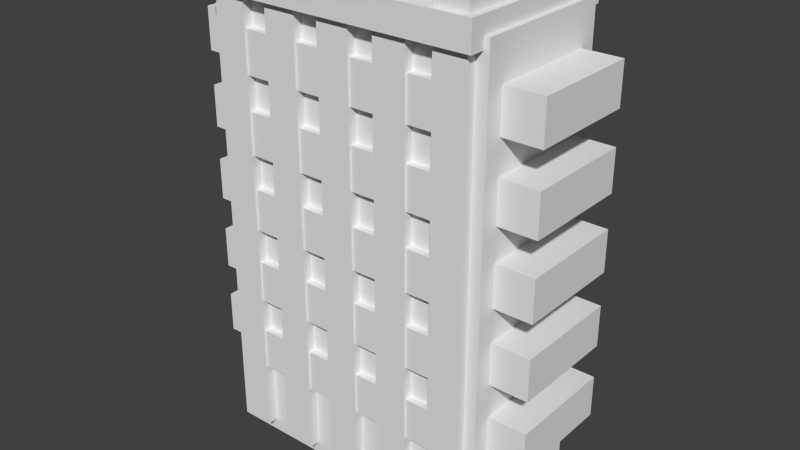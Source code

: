 # Source: case.blend  (saved by Blender 2.70.0; exported with 4.5.12 LTS)
import bpy
from mathutils import Matrix  # noqa: F401  (used for matrix-valued properties, if any)

bpy.ops.wm.read_factory_settings(use_empty=True)
scene = bpy.context.scene
scene.name = 'Scene'

# ---- collections
col_collection_1 = bpy.data.collections.new('Collection 1'); scene.collection.children.link(col_collection_1)

# ---- materials (node trees are filled in below, after node groups)
mat_material_001 = bpy.data.materials.new('Material.001')
mat_material_001.alpha_threshold = 0.0
mat_material_001.use_transparent_shadow = False
mat_material_001.diffuse_color = (0.5022, 0.3064, 0.8, 1.0)
mat_material_001.roughness = 0.5
mat_material_001.line_color = (0.0, 0.0, 0.0, 1.0)

# ---- material node trees

# ---- world
world_world = bpy.data.worlds.new('World'); scene.world = world_world
world_world.color = (0.05088, 0.05088, 0.05088)
world_world.use_sun_shadow = False
world_world.sun_shadow_jitter_overblur = 0.0
world_world.cycles.sampling_method = 'MANUAL'
world_world.cycles.sample_map_resolution = 256

# ---- meshes
me_cube_007 = bpy.data.meshes.new('Cube.007')
me_cube_007.from_pydata([(-1.0, -1.0, -1.0), (-1.0, 1.0, -1.0), (1.0, 1.0, -1.0), (1.0, -1.0, -1.0), (-1.0, -1.0, 1.0), (-1.0, 1.0, 1.0), (1.0, 1.0, 1.0), (1.0, -1.0, 1.0)], [], [(4, 5, 1, 0), (5, 6, 2, 1), (6, 7, 3, 2), (7, 4, 0, 3), (0, 1, 2, 3), (7, 6, 5, 4)])
me_cube_007.use_remesh_preserve_volume = False
me_cube_007.use_remesh_preserve_attributes = False
me_cube_007.use_mirror_vertex_groups = False
me_cube_007.update()
me_cube_005 = bpy.data.meshes.new('Cube.005')
me_cube_005.from_pydata([(-1.0, -1.0, -1.0), (-1.0, 1.0, -1.0), (1.0, 1.0, -1.0), (1.0, -1.0, -1.0), (-1.0, -1.0, 1.0), (-1.0, 1.0, 1.0), (1.0, 1.0, 1.0), (1.0, -1.0, 1.0)], [], [(4, 5, 1, 0), (5, 6, 2, 1), (6, 7, 3, 2), (7, 4, 0, 3), (0, 1, 2, 3), (7, 6, 5, 4)])
me_cube_005.materials.append(mat_material_001)
me_cube_005.use_remesh_preserve_volume = False
me_cube_005.use_remesh_preserve_attributes = False
me_cube_005.use_mirror_vertex_groups = False
me_cube_005.update()
me_cube_004 = bpy.data.meshes.new('Cube.004')
me_cube_004.from_pydata([(-1.0, -1.0, -1.0), (-1.0, 1.0, -1.0), (1.0, 1.0, -1.0), (1.0, -1.0, -1.0), (-1.0, -1.0, 1.0), (-1.0, 1.0, 1.0), (1.0, 1.0, 1.0), (1.0, -1.0, 1.0)], [], [(4, 5, 1, 0), (5, 6, 2, 1), (6, 7, 3, 2), (7, 4, 0, 3), (0, 1, 2, 3), (7, 6, 5, 4)])
me_cube_004.use_remesh_preserve_volume = False
me_cube_004.use_remesh_preserve_attributes = False
me_cube_004.use_mirror_vertex_groups = False
me_cube_004.update()
me_cube_002 = bpy.data.meshes.new('Cube.002')
me_cube_002.from_pydata([(-1.0, -1.0, -1.0), (-1.0, 1.0, -1.0), (1.0, 1.0, -1.0), (1.0, -1.0, -1.0), (-1.0, -1.0, 1.0), (-1.0, 1.0, 1.0), (1.0, 1.0, 1.0), (1.0, -1.0, 1.0)], [], [(4, 5, 1, 0), (5, 6, 2, 1), (6, 7, 3, 2), (7, 4, 0, 3), (0, 1, 2, 3), (7, 6, 5, 4)])
me_cube_002.materials.append(mat_material_001)
me_cube_002.use_remesh_preserve_volume = False
me_cube_002.use_remesh_preserve_attributes = False
me_cube_002.use_mirror_vertex_groups = False
me_cube_002.update()
me_cube_001 = bpy.data.meshes.new('Cube.001')
me_cube_001.from_pydata([(-1.0, -1.0, -1.0), (-1.0, 1.0, -1.0), (1.0, 1.0, -1.0), (1.0, -1.0, -1.0), (-1.0, -1.0, 1.0), (-1.0, 1.0, 1.0), (1.0, 1.0, 1.0), (1.0, -1.0, 1.0)], [], [(4, 5, 1, 0), (5, 6, 2, 1), (6, 7, 3, 2), (7, 4, 0, 3), (0, 1, 2, 3), (7, 6, 5, 4)])
me_cube_001.use_remesh_preserve_volume = False
me_cube_001.use_remesh_preserve_attributes = False
me_cube_001.use_mirror_vertex_groups = False
me_cube_001.update()
me_cube = bpy.data.meshes.new('Cube')
me_cube.from_pydata([(0.9292, 1.0, -1.0), (0.9292, -1.0, -1.0), (-0.9292, -1.0, -1.0), (-0.9292, 1.0, -1.0), (1.0, 1.0, 1.0), (1.0, -1.0, 1.0), (-1.0, -1.0, 1.0), (-1.0, 1.0, 1.0)], [], [(0, 1, 2, 3), (4, 7, 6, 5), (0, 4, 5, 1), (1, 5, 6, 2), (2, 6, 7, 3), (4, 0, 3, 7)])
me_cube.materials.append(mat_material_001)
me_cube.use_remesh_preserve_volume = False
me_cube.use_remesh_preserve_attributes = False
me_cube.use_mirror_vertex_groups = False
me_cube.update()
me_cube_008 = bpy.data.meshes.new('Cube.008')
me_cube_008.from_pydata([(-1.0, -1.0, -1.0), (-1.0, 1.0, -1.0), (1.0, 1.0, -1.0), (1.0, -1.0, -1.0), (-1.0, -1.0, 1.0), (-1.0, 1.0, 1.0), (1.0, 1.0, 1.0), (1.0, -1.0, 1.0), (2.6, -1.0, -1.0), (2.6, 1.0, -1.0), (4.6, 1.0, -1.0), (4.6, -1.0, -1.0), (2.6, -1.0, 1.0), (2.6, 1.0, 1.0), (4.6, 1.0, 1.0), (4.6, -1.0, 1.0), (6.2, -1.0, -1.0), (6.2, 1.0, -1.0), (8.2, 1.0, -1.0), (8.2, -1.0, -1.0), (6.2, -1.0, 1.0), (6.2, 1.0, 1.0), (8.2, 1.0, 1.0), (8.2, -1.0, 1.0), (9.8, -1.0, -1.0), (9.8, 1.0, -1.0), (11.8, 1.0, -1.0), (11.8, -1.0, -1.0), (9.8, -1.0, 1.0), (9.8, 1.0, 1.0), (11.8, 1.0, 1.0), (11.8, -1.0, 1.0), (13.4, -1.0, -1.0), (13.4, 1.0, -1.0), (15.4, 1.0, -1.0), (15.4, -1.0, -1.0), (13.4, -1.0, 1.0), (13.4, 1.0, 1.0), (15.4, 1.0, 1.0), (15.4, -1.0, 1.0), (2.6, 0.7565, 1.0), (1.0, 0.7565, 1.0), (-1.0, 0.7565, 1.0), (15.4, 0.7694, -1.0), (13.4, 0.7694, -1.0), (11.8, 0.7694, -1.0), (9.8, 0.7694, -1.0), (8.2, 0.7694, -1.0), (6.2, 0.7694, -1.0), (4.6, 0.7694, -1.0), (2.6, 0.7694, -1.0), (1.0, 0.7694, -1.0), (-1.0, 0.7694, -1.0), (15.4, 0.7565, 1.0), (13.4, 0.7565, 1.0), (11.8, 0.7565, 1.0), (9.8, 0.7565, 1.0), (8.2, 0.7565, 1.0), (6.2, 0.7565, 1.0), (4.6, 0.7565, 1.0), (1.0, -0.669, 1.0), (4.6, -0.669, -1.0), (15.4, -0.669, -1.0), (13.4, -0.669, -1.0), (9.8, -0.669, 1.0), (6.2, -0.669, -1.0), (9.8, -0.669, -1.0), (2.6, -0.669, -1.0), (-1.0, -0.669, -1.0), (1.0, -0.669, -1.0), (11.8, -0.669, -1.0), (6.2, -0.669, 1.0), (2.6, -0.669, 1.0), (8.2, -0.669, -1.0), (15.4, -0.669, 1.0), (11.8, -0.669, 1.0), (13.4, -0.669, 1.0), (8.2, -0.669, 1.0), (-1.0, -0.669, 1.0), (4.6, -0.669, 1.0), (15.4, 0.7694, -1.384), (13.4, 0.7694, -1.384), (11.8, 0.7694, -1.384), (9.8, 0.7694, -1.384), (8.2, 0.7694, -1.384), (6.2, 0.7694, -1.384), (4.6, 0.7694, -1.384), (2.6, 0.7694, -1.384), (1.0, 0.7694, -1.384), (-1.0, 0.7694, -1.384), (4.6, -0.669, -1.384), (15.4, -0.669, -1.384), (13.4, -0.669, -1.384), (6.2, -0.669, -1.384), (9.8, -0.669, -1.384), (2.6, -0.669, -1.384), (-1.0, -0.669, -1.384), (1.0, -0.669, -1.384), (11.8, -0.669, -1.384), (8.2, -0.669, -1.384), (2.6, 0.7565, 1.445), (1.0, 0.7565, 1.445), (-1.0, 0.7565, 1.445), (15.4, 0.7565, 1.445), (13.4, 0.7565, 1.445), (11.8, 0.7565, 1.445), (9.8, 0.7565, 1.445), (8.2, 0.7565, 1.445), (6.2, 0.7565, 1.445), (4.6, 0.7565, 1.445), (1.0, -0.669, 1.445), (9.8, -0.669, 1.445), (6.2, -0.669, 1.445), (2.6, -0.669, 1.445), (15.4, -0.669, 1.445), (11.8, -0.669, 1.445), (13.4, -0.669, 1.445), (8.2, -0.669, 1.445), (-1.0, -0.669, 1.445), (4.6, -0.669, 1.445)], [], [(4, 78, 68, 0), (5, 6, 2, 1), (6, 41, 51, 2), (7, 4, 0, 3), (52, 1, 2, 51), (7, 60, 78, 4), (12, 72, 67, 8), (13, 14, 10, 9), (14, 59, 49, 10), (15, 12, 8, 11), (50, 9, 10, 49), (15, 79, 72, 12), (20, 71, 65, 16), (21, 22, 18, 17), (22, 57, 47, 18), (23, 20, 16, 19), (48, 17, 18, 47), (57, 58, 108, 107), (28, 64, 66, 24), (29, 30, 26, 25), (30, 55, 45, 26), (31, 28, 24, 27), (46, 25, 26, 45), (31, 75, 64, 28), (36, 76, 63, 32), (37, 38, 34, 33), (38, 53, 43, 34), (39, 36, 32, 35), (44, 33, 34, 43), (39, 74, 76, 36), (55, 30, 29, 56), (53, 38, 37, 54), (42, 5, 1, 52), (41, 60, 69, 51), (68, 52, 89, 96), (40, 13, 9, 50), (59, 79, 61, 49), (45, 70, 98, 82), (58, 21, 17, 48), (57, 77, 73, 47), (49, 61, 90, 86), (56, 29, 25, 46), (55, 75, 70, 45), (48, 47, 84, 85), (54, 37, 33, 44), (53, 74, 62, 43), (63, 44, 81, 92), (41, 6, 5, 42), (59, 14, 13, 40), (57, 22, 21, 58), (78, 60, 110, 118), (40, 72, 113, 100), (74, 53, 103, 114), (60, 7, 3, 69), (8, 67, 61, 11), (77, 23, 19, 73), (24, 66, 70, 27), (74, 39, 35, 62), (71, 58, 48, 65), (64, 56, 46, 66), (78, 42, 52, 68), (76, 54, 44, 63), (72, 40, 50, 67), (0, 68, 69, 3), (79, 15, 11, 61), (16, 65, 73, 19), (75, 31, 27, 70), (32, 63, 62, 35), (53, 54, 104, 103), (23, 77, 71, 20), (96, 89, 88, 97), (95, 87, 86, 90), (93, 85, 84, 99), (94, 83, 82, 98), (92, 81, 80, 91), (52, 51, 88, 89), (66, 46, 83, 94), (62, 63, 92, 91), (70, 66, 94, 98), (46, 45, 82, 83), (73, 65, 93, 99), (43, 62, 91, 80), (47, 73, 99, 84), (61, 67, 95, 90), (69, 68, 96, 97), (50, 49, 86, 87), (51, 69, 97, 88), (44, 43, 80, 81), (67, 50, 87, 95), (65, 48, 85, 93), (117, 107, 108, 112), (115, 105, 106, 111), (110, 101, 102, 118), (114, 103, 104, 116), (119, 109, 100, 113), (41, 42, 102, 101), (79, 59, 109, 119), (71, 77, 117, 112), (77, 57, 107, 117), (56, 64, 111, 106), (75, 55, 105, 115), (55, 56, 106, 105), (76, 74, 114, 116), (60, 41, 101, 110), (58, 71, 112, 108), (59, 40, 100, 109), (64, 75, 115, 111), (42, 78, 118, 102), (72, 79, 119, 113), (54, 76, 116, 104)])
me_cube_008.use_remesh_preserve_volume = False
me_cube_008.use_remesh_preserve_attributes = False
me_cube_008.use_mirror_vertex_groups = False
me_cube_008.update()
me_cube_003 = bpy.data.meshes.new('Cube.003')
me_cube_003.from_pydata([(-1.0, -1.0, -1.0), (-1.0, 1.0, -1.0), (1.0, 1.0, -1.0), (1.0, -1.0, -1.0), (-1.0, -1.0, 1.0), (-1.0, 1.0, 1.0), (1.0, 1.0, 1.0), (1.0, -1.0, 1.0)], [], [(4, 5, 1, 0), (5, 6, 2, 1), (6, 7, 3, 2), (7, 4, 0, 3), (0, 1, 2, 3), (7, 6, 5, 4)])
me_cube_003.use_remesh_preserve_volume = False
me_cube_003.use_remesh_preserve_attributes = False
me_cube_003.use_mirror_vertex_groups = False
me_cube_003.update()
me_cube_006 = bpy.data.meshes.new('Cube.006')
me_cube_006.from_pydata([(-1.0, -1.0, -1.0), (-1.0, 1.0, -1.0), (1.0, 1.0, -1.0), (1.0, -1.0, -1.0), (-1.0, -1.0, 1.0), (-1.0, 1.0, 1.0), (1.0, 1.0, 1.0), (1.0, -1.0, 1.0)], [], [(4, 5, 1, 0), (5, 6, 2, 1), (6, 7, 3, 2), (7, 4, 0, 3), (0, 1, 2, 3), (7, 6, 5, 4)])
me_cube_006.use_remesh_preserve_volume = False
me_cube_006.use_remesh_preserve_attributes = False
me_cube_006.use_mirror_vertex_groups = False
me_cube_006.update()

# ---- objects
ob_n_test_2 = bpy.data.objects.new('N.test.2', me_cube_007)
ob_stim_p_port = bpy.data.objects.new('Stim.P.port', me_cube_005)
ob_m_port = bpy.data.objects.new('M.port', me_cube_004)
ob_stim_p_clip = bpy.data.objects.new('Stim.P.clip', me_cube_002)
ob_m_bottom = bpy.data.objects.new('M.bottom', me_cube_001)
ob_stim_p = bpy.data.objects.new('Stim.P', me_cube)
ob_n_test_000 = bpy.data.objects.new('N.test.000', me_cube_008)
ob_n_test_base = bpy.data.objects.new('N.test.base', me_cube_003)
ob_n_test_1 = bpy.data.objects.new('N.test.1', me_cube_006)

# ---- transforms, parenting, visibility, modifiers, constraints
ob_n_test_2.location = (0.0, 4.48, 58.44)
ob_n_test_2.scale = (34.96, 21.53, 3.405)
ob_n_test_2.hide_viewport = True
ob_n_test_2.lineart.crease_threshold = 0.0
ob_stim_p_port.location = (-35.38, 0.0, 14.31)
ob_stim_p_port.scale = (1.0, 5.65, 3.56)
ob_stim_p_port.hide_viewport = True
ob_stim_p_port.lineart.crease_threshold = 0.0
ob_m_port.location = (-35.66, 0.0, 36.6)
ob_m_port.scale = (1.0, 1.0, 18.7)
ob_m_port.hide_viewport = True
ob_m_port.lineart.crease_threshold = 0.0
ob_stim_p_clip.location = (0.0, 16.48, 29.55)
ob_stim_p_clip.scale = (13.75, 5.55, 25.75)
ob_stim_p_clip.hide_viewport = True
ob_stim_p_clip.lineart.crease_threshold = 0.0
ob_m_bottom.location = (0.0, -3.77, -55.12)
ob_m_bottom.scale = (33.67, 1.0, 1.0)
ob_m_bottom.hide_viewport = True
ob_m_bottom.lineart.crease_threshold = 0.0
ob_stim_p.location = (0.0, 0.0, 0.0)
ob_stim_p.scale = (36.17, 11.0, 55.3)
ob_stim_p.lock_rotations_4d = False
ob_stim_p.empty_display_type = 'ARROWS'
ob_stim_p.hide_viewport = True
ob_stim_p.lineart.crease_threshold = 0.0
_m = ob_stim_p.modifiers.new('Boolean', 'BOOLEAN')
_m.object = ob_stim_p_clip
_m.operation = 'UNION'
_m.solver = 'FAST'
_m = ob_stim_p.modifiers.new('Boolean.001', 'BOOLEAN')
_m.object = ob_stim_p_port
_m.operation = 'UNION'
_m.solver = 'FAST'
ob_n_test_000.location = (-0.1411, 4.134, 42.52)
ob_n_test_000.rotation_euler = (-0.0, 1.571, 0.0)
ob_n_test_000.scale = (5.202, 19.22, 31.85)
ob_n_test_000.hide_viewport = True
ob_n_test_000.display_type = 'WIRE'
ob_n_test_000.lineart.crease_threshold = 0.0
ob_n_test_base.location = (0.0, 4.807, 0.0)
ob_n_test_base.scale = (36.21, 17.98, 57.68)
ob_n_test_base.lineart.crease_threshold = 0.0
_m = ob_n_test_base.modifiers.new('Boolean', 'BOOLEAN')
_m.object = ob_stim_p
_m.solver = 'FAST'
_m = ob_n_test_base.modifiers.new('Boolean.001', 'BOOLEAN')
_m.object = ob_n_test_2
_m.solver = 'FAST'
_m = ob_n_test_base.modifiers.new('Boolean.002', 'BOOLEAN')
_m.object = ob_n_test_000
_m.solver = 'FAST'
ob_n_test_1.location = (-29.12, 4.134, 14.68)
ob_n_test_1.scale = (4.048, 19.69, 69.25)
ob_n_test_1.hide_viewport = True
ob_n_test_1.lineart.crease_threshold = 0.0
_m = ob_n_test_1.modifiers.new('Array', 'ARRAY')
_m.count = 5
_m.constant_offset_displace = (0.0, 0.0, 0.0)
_m.relative_offset_displace = (1.8, 0.0, 0.0)
_m = ob_n_test_1.modifiers.new('Boolean', 'BOOLEAN')
_m.object = ob_n_test_000
_m.solver = 'FAST'

# ---- collection membership
col_collection_1.objects.link(ob_n_test_2)
col_collection_1.objects.link(ob_stim_p_port)
col_collection_1.objects.link(ob_m_port)
col_collection_1.objects.link(ob_stim_p_clip)
col_collection_1.objects.link(ob_m_bottom)
col_collection_1.objects.link(ob_stim_p)
col_collection_1.objects.link(ob_n_test_000)
col_collection_1.objects.link(ob_n_test_base)
col_collection_1.objects.link(ob_n_test_1)

# ---- scene / render settings (as saved in the file)
scene.frame_start = 1; scene.frame_end = 250; scene.frame_set(1)
scene.render.engine = 'BLENDER_EEVEE_NEXT'
scene.render.resolution_percentage = 50
scene.render.dither_intensity = 0.0
scene.cycles.use_denoising = False
scene.cycles.samples = 10
scene.cycles.sampling_pattern = 'TABULATED_SOBOL'
scene.cycles.light_sampling_threshold = 0.0
scene.cycles.use_adaptive_sampling = False
scene.cycles.use_light_tree = False
scene.cycles.blur_glossy = 0.0
scene.cycles.volume_bounces = 1
scene.cycles.pixel_filter_type = 'GAUSSIAN'
scene.cycles.sample_clamp_indirect = 0.0
scene.view_settings.view_transform = 'Standard'
bpy.context.view_layer.update()

# ---- added for rendering (the .blend has no active camera and no usable light): camera, sun
cam_auto = bpy.data.cameras.new('AutoCamera')
cam_auto.lens = 50.0
cam_auto.sensor_width = 36.0
cam_auto.clip_end = 2529.08
ob_auto_camera = bpy.data.objects.new('AutoCamera', cam_auto)
scene.collection.objects.link(ob_auto_camera)
ob_auto_camera.location = (144.931, -168.449, 117.365)
ob_auto_camera.rotation_euler = (1.09748, -7.21219e-08, 0.694738)
scene.camera = ob_auto_camera
light_auto_sun = bpy.data.lights.new('AutoSun', 'SUN')
light_auto_sun.energy = 3.0
light_auto_sun.angle = 0.0523599
ob_auto_sun = bpy.data.objects.new('AutoSun', light_auto_sun)
scene.collection.objects.link(ob_auto_sun)
ob_auto_sun.rotation_euler = (0.872665, 0.174533, 0.523599)
bpy.context.view_layer.update()
